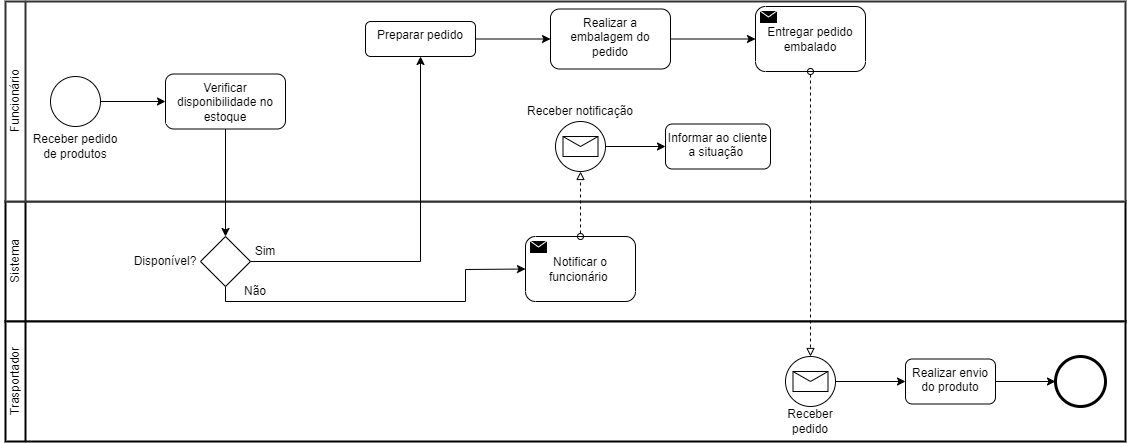

The diagram above was exported from draw.io. Its source (the exported page's mxGraphModel, read from the mxfile embedded in the PNG):
<mxGraphModel dx="1035" dy="1738" grid="1" gridSize="10" guides="1" tooltips="1" connect="1" arrows="1" fold="1" page="1" pageScale="1" pageWidth="827" pageHeight="1169" math="0" shadow="0">
  <root>
    <mxCell id="0" />
    <mxCell id="1" parent="0" />
    <mxCell id="Iac0-s3ROxDzsw7tZq69-2" value="" style="swimlane;html=1;startSize=20;fontStyle=0;collapsible=0;horizontal=0;swimlaneLine=1;swimlaneFillColor=#ffffff;strokeWidth=2;whiteSpace=wrap;" parent="1" vertex="1">
      <mxGeometry x="40" y="200" width="1120" height="120" as="geometry" />
    </mxCell>
    <mxCell id="Iac0-s3ROxDzsw7tZq69-10" value="Sistema" style="text;html=1;strokeColor=none;fillColor=none;align=center;verticalAlign=middle;whiteSpace=wrap;rounded=0;rotation=-90;" parent="Iac0-s3ROxDzsw7tZq69-2" vertex="1">
      <mxGeometry x="-20" y="45" width="60" height="30" as="geometry" />
    </mxCell>
    <mxCell id="Iac0-s3ROxDzsw7tZq69-11" value="" style="points=[[0.25,0.25,0],[0.5,0,0],[0.75,0.25,0],[1,0.5,0],[0.75,0.75,0],[0.5,1,0],[0.25,0.75,0],[0,0.5,0]];shape=mxgraph.bpmn.gateway2;html=1;verticalLabelPosition=bottom;labelBackgroundColor=#ffffff;verticalAlign=top;align=center;perimeter=rhombusPerimeter;outlineConnect=0;outline=none;symbol=none;" parent="Iac0-s3ROxDzsw7tZq69-2" vertex="1">
      <mxGeometry x="195" y="35" width="50" height="50" as="geometry" />
    </mxCell>
    <mxCell id="Iac0-s3ROxDzsw7tZq69-13" value="Disponível?" style="text;html=1;strokeColor=none;fillColor=none;align=center;verticalAlign=middle;whiteSpace=wrap;rounded=0;" parent="Iac0-s3ROxDzsw7tZq69-2" vertex="1">
      <mxGeometry x="130" y="45" width="60" height="30" as="geometry" />
    </mxCell>
    <mxCell id="Iac0-s3ROxDzsw7tZq69-18" value="Sim" style="text;html=1;strokeColor=none;fillColor=none;align=center;verticalAlign=middle;whiteSpace=wrap;rounded=0;" parent="Iac0-s3ROxDzsw7tZq69-2" vertex="1">
      <mxGeometry x="230" y="35" width="60" height="30" as="geometry" />
    </mxCell>
    <mxCell id="Iac0-s3ROxDzsw7tZq69-34" value="Não" style="text;html=1;strokeColor=none;fillColor=none;align=center;verticalAlign=middle;whiteSpace=wrap;rounded=0;" parent="Iac0-s3ROxDzsw7tZq69-2" vertex="1">
      <mxGeometry x="220" y="75" width="60" height="30" as="geometry" />
    </mxCell>
    <mxCell id="Iac0-s3ROxDzsw7tZq69-43" value="" style="endArrow=classic;html=1;rounded=0;exitX=0.5;exitY=1;exitDx=0;exitDy=0;exitPerimeter=0;entryX=0;entryY=0.5;entryDx=0;entryDy=0;entryPerimeter=0;" parent="Iac0-s3ROxDzsw7tZq69-2" source="Iac0-s3ROxDzsw7tZq69-11" target="Iac0-s3ROxDzsw7tZq69-45" edge="1">
      <mxGeometry width="50" height="50" relative="1" as="geometry">
        <mxPoint x="380" y="30" as="sourcePoint" />
        <mxPoint x="560" y="65" as="targetPoint" />
        <Array as="points">
          <mxPoint x="220" y="100" />
          <mxPoint x="460" y="100" />
          <mxPoint x="460" y="68" />
        </Array>
      </mxGeometry>
    </mxCell>
    <mxCell id="Iac0-s3ROxDzsw7tZq69-45" value="Notificar o funcionário&amp;nbsp;" style="points=[[0.25,0,0],[0.5,0,0],[0.75,0,0],[1,0.25,0],[1,0.5,0],[1,0.75,0],[0.75,1,0],[0.5,1,0],[0.25,1,0],[0,0.75,0],[0,0.5,0],[0,0.25,0]];shape=mxgraph.bpmn.task;whiteSpace=wrap;rectStyle=rounded;size=10;html=1;container=1;expand=0;collapsible=0;taskMarker=send;" parent="Iac0-s3ROxDzsw7tZq69-2" vertex="1">
      <mxGeometry x="520" y="35" width="110" height="65" as="geometry" />
    </mxCell>
    <mxCell id="Iac0-s3ROxDzsw7tZq69-3" value="" style="swimlane;html=1;startSize=20;fontStyle=0;collapsible=0;horizontal=0;swimlaneLine=1;swimlaneFillColor=#ffffff;strokeWidth=2;whiteSpace=wrap;strokeColor=#333333;" parent="1" vertex="1">
      <mxGeometry x="40" width="1120" height="200" as="geometry" />
    </mxCell>
    <mxCell id="Iac0-s3ROxDzsw7tZq69-7" value="" style="edgeStyle=orthogonalEdgeStyle;rounded=0;orthogonalLoop=1;jettySize=auto;html=1;" parent="Iac0-s3ROxDzsw7tZq69-3" source="Iac0-s3ROxDzsw7tZq69-5" target="Iac0-s3ROxDzsw7tZq69-6" edge="1">
      <mxGeometry relative="1" as="geometry" />
    </mxCell>
    <mxCell id="Iac0-s3ROxDzsw7tZq69-5" value="" style="points=[[0.145,0.145,0],[0.5,0,0],[0.855,0.145,0],[1,0.5,0],[0.855,0.855,0],[0.5,1,0],[0.145,0.855,0],[0,0.5,0]];shape=mxgraph.bpmn.event;html=1;verticalLabelPosition=bottom;labelBackgroundColor=#ffffff;verticalAlign=top;align=center;perimeter=ellipsePerimeter;outlineConnect=0;aspect=fixed;outline=standard;symbol=general;" parent="Iac0-s3ROxDzsw7tZq69-3" vertex="1">
      <mxGeometry x="45" y="75" width="50" height="50" as="geometry" />
    </mxCell>
    <mxCell id="Iac0-s3ROxDzsw7tZq69-6" value="Verificar disponibilidade no estoque" style="rounded=1;whiteSpace=wrap;html=1;verticalAlign=top;labelBackgroundColor=#ffffff;" parent="Iac0-s3ROxDzsw7tZq69-3" vertex="1">
      <mxGeometry x="160" y="72.5" width="120" height="55" as="geometry" />
    </mxCell>
    <mxCell id="Iac0-s3ROxDzsw7tZq69-8" value="Receber pedido de produtos" style="text;html=1;strokeColor=none;fillColor=none;align=center;verticalAlign=middle;whiteSpace=wrap;rounded=0;" parent="Iac0-s3ROxDzsw7tZq69-3" vertex="1">
      <mxGeometry x="25" y="130" width="90" height="30" as="geometry" />
    </mxCell>
    <mxCell id="Iac0-s3ROxDzsw7tZq69-9" value="Funcionário" style="text;html=1;strokeColor=none;fillColor=none;align=center;verticalAlign=middle;whiteSpace=wrap;rounded=0;rotation=270;" parent="Iac0-s3ROxDzsw7tZq69-3" vertex="1">
      <mxGeometry x="-20" y="85" width="60" height="30" as="geometry" />
    </mxCell>
    <mxCell id="Iac0-s3ROxDzsw7tZq69-17" value="" style="edgeStyle=orthogonalEdgeStyle;rounded=0;orthogonalLoop=1;jettySize=auto;html=1;" parent="Iac0-s3ROxDzsw7tZq69-3" source="Iac0-s3ROxDzsw7tZq69-14" target="Iac0-s3ROxDzsw7tZq69-16" edge="1">
      <mxGeometry relative="1" as="geometry" />
    </mxCell>
    <mxCell id="Iac0-s3ROxDzsw7tZq69-14" value="Preparar pedido" style="rounded=1;whiteSpace=wrap;html=1;verticalAlign=top;labelBackgroundColor=#ffffff;" parent="Iac0-s3ROxDzsw7tZq69-3" vertex="1">
      <mxGeometry x="360" y="20" width="110" height="35" as="geometry" />
    </mxCell>
    <mxCell id="Iac0-s3ROxDzsw7tZq69-21" value="" style="edgeStyle=orthogonalEdgeStyle;rounded=0;orthogonalLoop=1;jettySize=auto;html=1;entryX=0;entryY=0.5;entryDx=0;entryDy=0;entryPerimeter=0;" parent="Iac0-s3ROxDzsw7tZq69-3" source="Iac0-s3ROxDzsw7tZq69-16" target="Iac0-s3ROxDzsw7tZq69-22" edge="1">
      <mxGeometry relative="1" as="geometry">
        <mxPoint x="750" y="65" as="targetPoint" />
      </mxGeometry>
    </mxCell>
    <mxCell id="Iac0-s3ROxDzsw7tZq69-16" value="Realizar a embalagem do pedido" style="whiteSpace=wrap;html=1;verticalAlign=top;rounded=1;labelBackgroundColor=#ffffff;" parent="Iac0-s3ROxDzsw7tZq69-3" vertex="1">
      <mxGeometry x="545" y="7.5" width="120" height="60" as="geometry" />
    </mxCell>
    <mxCell id="Iac0-s3ROxDzsw7tZq69-22" value="Entregar pedido embalado" style="points=[[0.25,0,0],[0.5,0,0],[0.75,0,0],[1,0.25,0],[1,0.5,0],[1,0.75,0],[0.75,1,0],[0.5,1,0],[0.25,1,0],[0,0.75,0],[0,0.5,0],[0,0.25,0]];shape=mxgraph.bpmn.task;whiteSpace=wrap;rectStyle=rounded;size=10;html=1;container=1;expand=0;collapsible=0;taskMarker=send;" parent="Iac0-s3ROxDzsw7tZq69-3" vertex="1">
      <mxGeometry x="750" y="5" width="110" height="65" as="geometry" />
    </mxCell>
    <mxCell id="Iac0-s3ROxDzsw7tZq69-49" value="" style="edgeStyle=orthogonalEdgeStyle;rounded=0;orthogonalLoop=1;jettySize=auto;html=1;" parent="Iac0-s3ROxDzsw7tZq69-3" source="Iac0-s3ROxDzsw7tZq69-40" target="Iac0-s3ROxDzsw7tZq69-48" edge="1">
      <mxGeometry relative="1" as="geometry" />
    </mxCell>
    <mxCell id="Iac0-s3ROxDzsw7tZq69-40" value="" style="points=[[0.145,0.145,0],[0.5,0,0],[0.855,0.145,0],[1,0.5,0],[0.855,0.855,0],[0.5,1,0],[0.145,0.855,0],[0,0.5,0]];shape=mxgraph.bpmn.event;html=1;verticalLabelPosition=bottom;labelBackgroundColor=#ffffff;verticalAlign=top;align=center;perimeter=ellipsePerimeter;outlineConnect=0;aspect=fixed;outline=standard;symbol=message;" parent="Iac0-s3ROxDzsw7tZq69-3" vertex="1">
      <mxGeometry x="550" y="120" width="50" height="50" as="geometry" />
    </mxCell>
    <mxCell id="Iac0-s3ROxDzsw7tZq69-42" value="Receber notificação" style="text;html=1;strokeColor=none;fillColor=none;align=center;verticalAlign=middle;whiteSpace=wrap;rounded=0;" parent="Iac0-s3ROxDzsw7tZq69-3" vertex="1">
      <mxGeometry x="520" y="100" width="110" height="20" as="geometry" />
    </mxCell>
    <mxCell id="Iac0-s3ROxDzsw7tZq69-48" value="Informar ao cliente a situação&amp;nbsp;" style="rounded=1;whiteSpace=wrap;html=1;verticalAlign=top;labelBackgroundColor=#ffffff;" parent="Iac0-s3ROxDzsw7tZq69-3" vertex="1">
      <mxGeometry x="660" y="122.5" width="105" height="45" as="geometry" />
    </mxCell>
    <mxCell id="Iac0-s3ROxDzsw7tZq69-4" value="" style="swimlane;html=1;startSize=20;fontStyle=0;collapsible=0;horizontal=0;swimlaneLine=1;swimlaneFillColor=#ffffff;strokeWidth=2;whiteSpace=wrap;" parent="1" vertex="1">
      <mxGeometry x="40" y="320" width="1120" height="120" as="geometry" />
    </mxCell>
    <mxCell id="Iac0-s3ROxDzsw7tZq69-19" value="Trasportador" style="text;html=1;strokeColor=none;fillColor=none;align=center;verticalAlign=middle;whiteSpace=wrap;rounded=0;rotation=270;" parent="Iac0-s3ROxDzsw7tZq69-4" vertex="1">
      <mxGeometry x="-20" y="45" width="60" height="30" as="geometry" />
    </mxCell>
    <mxCell id="Iac0-s3ROxDzsw7tZq69-27" value="" style="edgeStyle=orthogonalEdgeStyle;rounded=0;orthogonalLoop=1;jettySize=auto;html=1;" parent="Iac0-s3ROxDzsw7tZq69-4" source="Iac0-s3ROxDzsw7tZq69-23" target="Iac0-s3ROxDzsw7tZq69-26" edge="1">
      <mxGeometry relative="1" as="geometry" />
    </mxCell>
    <mxCell id="Iac0-s3ROxDzsw7tZq69-23" value="" style="points=[[0.145,0.145,0],[0.5,0,0],[0.855,0.145,0],[1,0.5,0],[0.855,0.855,0],[0.5,1,0],[0.145,0.855,0],[0,0.5,0]];shape=mxgraph.bpmn.event;html=1;verticalLabelPosition=bottom;labelBackgroundColor=#ffffff;verticalAlign=top;align=center;perimeter=ellipsePerimeter;outlineConnect=0;aspect=fixed;outline=standard;symbol=message;" parent="Iac0-s3ROxDzsw7tZq69-4" vertex="1">
      <mxGeometry x="780" y="35" width="50" height="50" as="geometry" />
    </mxCell>
    <mxCell id="Iac0-s3ROxDzsw7tZq69-25" value="Receber pedido" style="text;html=1;strokeColor=none;fillColor=none;align=center;verticalAlign=middle;whiteSpace=wrap;rounded=0;" parent="Iac0-s3ROxDzsw7tZq69-4" vertex="1">
      <mxGeometry x="775" y="85" width="60" height="30" as="geometry" />
    </mxCell>
    <mxCell id="Iac0-s3ROxDzsw7tZq69-29" value="" style="edgeStyle=orthogonalEdgeStyle;rounded=0;orthogonalLoop=1;jettySize=auto;html=1;" parent="Iac0-s3ROxDzsw7tZq69-4" source="Iac0-s3ROxDzsw7tZq69-26" target="Iac0-s3ROxDzsw7tZq69-28" edge="1">
      <mxGeometry relative="1" as="geometry" />
    </mxCell>
    <mxCell id="Iac0-s3ROxDzsw7tZq69-26" value="Realizar envio do produto" style="rounded=1;whiteSpace=wrap;html=1;verticalAlign=top;labelBackgroundColor=#ffffff;" parent="Iac0-s3ROxDzsw7tZq69-4" vertex="1">
      <mxGeometry x="900" y="37.5" width="90" height="45" as="geometry" />
    </mxCell>
    <mxCell id="Iac0-s3ROxDzsw7tZq69-28" value="" style="points=[[0.145,0.145,0],[0.5,0,0],[0.855,0.145,0],[1,0.5,0],[0.855,0.855,0],[0.5,1,0],[0.145,0.855,0],[0,0.5,0]];shape=mxgraph.bpmn.event;html=1;verticalLabelPosition=bottom;labelBackgroundColor=#ffffff;verticalAlign=top;align=center;perimeter=ellipsePerimeter;outlineConnect=0;aspect=fixed;outline=end;symbol=terminate2;" parent="Iac0-s3ROxDzsw7tZq69-4" vertex="1">
      <mxGeometry x="1050" y="35" width="50" height="50" as="geometry" />
    </mxCell>
    <mxCell id="Iac0-s3ROxDzsw7tZq69-12" value="" style="edgeStyle=orthogonalEdgeStyle;rounded=0;orthogonalLoop=1;jettySize=auto;html=1;" parent="1" source="Iac0-s3ROxDzsw7tZq69-6" target="Iac0-s3ROxDzsw7tZq69-11" edge="1">
      <mxGeometry relative="1" as="geometry" />
    </mxCell>
    <mxCell id="Iac0-s3ROxDzsw7tZq69-15" value="" style="edgeStyle=orthogonalEdgeStyle;rounded=0;orthogonalLoop=1;jettySize=auto;html=1;exitX=1;exitY=0.5;exitDx=0;exitDy=0;exitPerimeter=0;" parent="1" source="Iac0-s3ROxDzsw7tZq69-11" target="Iac0-s3ROxDzsw7tZq69-14" edge="1">
      <mxGeometry relative="1" as="geometry" />
    </mxCell>
    <mxCell id="Iac0-s3ROxDzsw7tZq69-24" style="edgeStyle=orthogonalEdgeStyle;rounded=0;orthogonalLoop=1;jettySize=auto;html=1;entryX=0.5;entryY=0;entryDx=0;entryDy=0;entryPerimeter=0;dashed=1;endArrow=block;endFill=0;startArrow=oval;startFill=0;" parent="1" source="Iac0-s3ROxDzsw7tZq69-22" target="Iac0-s3ROxDzsw7tZq69-23" edge="1">
      <mxGeometry relative="1" as="geometry" />
    </mxCell>
    <mxCell id="Iac0-s3ROxDzsw7tZq69-41" value="" style="edgeStyle=orthogonalEdgeStyle;rounded=0;orthogonalLoop=1;jettySize=auto;html=1;dashed=1;endArrow=block;endFill=0;startArrow=oval;startFill=0;exitX=0.5;exitY=0;exitDx=0;exitDy=0;exitPerimeter=0;" parent="1" source="Iac0-s3ROxDzsw7tZq69-45" target="Iac0-s3ROxDzsw7tZq69-40" edge="1">
      <mxGeometry relative="1" as="geometry">
        <mxPoint x="660" y="235" as="sourcePoint" />
      </mxGeometry>
    </mxCell>
  </root>
</mxGraphModel>